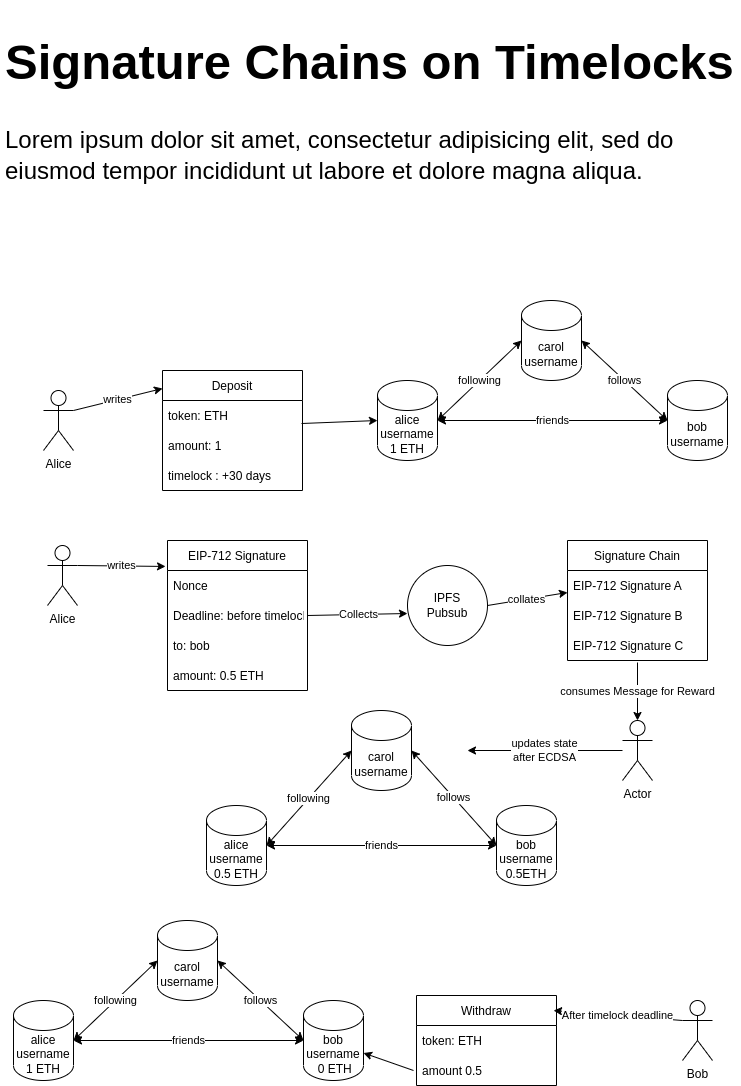

The diagram above was exported from draw.io. Its source (the exported page's mxGraphModel, read from the mxfile embedded in the PNG):
<mxGraphModel dx="2585" dy="1233" grid="1" gridSize="10" guides="1" tooltips="1" connect="1" arrows="1" fold="1" page="1" pageScale="1" pageWidth="827" pageHeight="1169" math="0" shadow="0">
  <root>
    <mxCell id="0" />
    <mxCell id="1" parent="0" />
    <mxCell id="Bp7cbRt7Uy9M9-i7wdpR-1" value="Alice&lt;br&gt;" style="shape=umlActor;verticalLabelPosition=bottom;verticalAlign=top;html=1;outlineConnect=0;" vertex="1" parent="1">
      <mxGeometry x="87" y="410" width="30" height="60" as="geometry" />
    </mxCell>
    <mxCell id="Bp7cbRt7Uy9M9-i7wdpR-3" value="alice&lt;br&gt;username&lt;br&gt;1 ETH" style="shape=cylinder3;whiteSpace=wrap;html=1;boundedLbl=1;backgroundOutline=1;size=15;" vertex="1" parent="1">
      <mxGeometry x="421" y="400" width="60" height="80" as="geometry" />
    </mxCell>
    <mxCell id="Bp7cbRt7Uy9M9-i7wdpR-4" value="carol&lt;br&gt;username" style="shape=cylinder3;whiteSpace=wrap;html=1;boundedLbl=1;backgroundOutline=1;size=15;" vertex="1" parent="1">
      <mxGeometry x="565" y="320" width="60" height="80" as="geometry" />
    </mxCell>
    <mxCell id="Bp7cbRt7Uy9M9-i7wdpR-5" value="bob&lt;br&gt;username" style="shape=cylinder3;whiteSpace=wrap;html=1;boundedLbl=1;backgroundOutline=1;size=15;" vertex="1" parent="1">
      <mxGeometry x="711" y="400" width="60" height="80" as="geometry" />
    </mxCell>
    <mxCell id="Bp7cbRt7Uy9M9-i7wdpR-10" value="following" style="endArrow=classic;startArrow=classic;html=1;rounded=0;exitX=1;exitY=0.5;exitDx=0;exitDy=0;exitPerimeter=0;entryX=0;entryY=0.5;entryDx=0;entryDy=0;entryPerimeter=0;" edge="1" parent="1" source="Bp7cbRt7Uy9M9-i7wdpR-3" target="Bp7cbRt7Uy9M9-i7wdpR-4">
      <mxGeometry width="50" height="50" relative="1" as="geometry">
        <mxPoint x="511" y="440" as="sourcePoint" />
        <mxPoint x="561" y="390" as="targetPoint" />
      </mxGeometry>
    </mxCell>
    <mxCell id="Bp7cbRt7Uy9M9-i7wdpR-11" value="follows" style="endArrow=classic;startArrow=classic;html=1;rounded=0;exitX=1;exitY=0.5;exitDx=0;exitDy=0;exitPerimeter=0;entryX=0;entryY=0.5;entryDx=0;entryDy=0;entryPerimeter=0;" edge="1" parent="1" source="Bp7cbRt7Uy9M9-i7wdpR-4" target="Bp7cbRt7Uy9M9-i7wdpR-5">
      <mxGeometry width="50" height="50" relative="1" as="geometry">
        <mxPoint x="641" y="460" as="sourcePoint" />
        <mxPoint x="691" y="410" as="targetPoint" />
      </mxGeometry>
    </mxCell>
    <mxCell id="Bp7cbRt7Uy9M9-i7wdpR-12" value="friends" style="endArrow=classic;startArrow=classic;html=1;rounded=0;exitX=1;exitY=0.5;exitDx=0;exitDy=0;exitPerimeter=0;entryX=0;entryY=0.5;entryDx=0;entryDy=0;entryPerimeter=0;" edge="1" parent="1" source="Bp7cbRt7Uy9M9-i7wdpR-3" target="Bp7cbRt7Uy9M9-i7wdpR-5">
      <mxGeometry width="50" height="50" relative="1" as="geometry">
        <mxPoint x="581" y="530" as="sourcePoint" />
        <mxPoint x="631" y="480" as="targetPoint" />
      </mxGeometry>
    </mxCell>
    <mxCell id="Bp7cbRt7Uy9M9-i7wdpR-16" value="Alice&lt;br&gt;" style="shape=umlActor;verticalLabelPosition=bottom;verticalAlign=top;html=1;outlineConnect=0;" vertex="1" parent="1">
      <mxGeometry x="91" y="565" width="30" height="60" as="geometry" />
    </mxCell>
    <mxCell id="Bp7cbRt7Uy9M9-i7wdpR-17" value="alice&lt;br&gt;username&lt;br&gt;1 ETH" style="shape=cylinder3;whiteSpace=wrap;html=1;boundedLbl=1;backgroundOutline=1;size=15;" vertex="1" parent="1">
      <mxGeometry x="57" y="1020" width="60" height="80" as="geometry" />
    </mxCell>
    <mxCell id="Bp7cbRt7Uy9M9-i7wdpR-18" value="carol&lt;br&gt;username" style="shape=cylinder3;whiteSpace=wrap;html=1;boundedLbl=1;backgroundOutline=1;size=15;" vertex="1" parent="1">
      <mxGeometry x="201" y="940" width="60" height="80" as="geometry" />
    </mxCell>
    <mxCell id="Bp7cbRt7Uy9M9-i7wdpR-19" value="bob&lt;br&gt;username&lt;br&gt;&amp;nbsp;0 ETH" style="shape=cylinder3;whiteSpace=wrap;html=1;boundedLbl=1;backgroundOutline=1;size=15;" vertex="1" parent="1">
      <mxGeometry x="347" y="1020" width="60" height="80" as="geometry" />
    </mxCell>
    <mxCell id="Bp7cbRt7Uy9M9-i7wdpR-20" value="following" style="endArrow=classic;startArrow=classic;html=1;rounded=0;exitX=1;exitY=0.5;exitDx=0;exitDy=0;exitPerimeter=0;entryX=0;entryY=0.5;entryDx=0;entryDy=0;entryPerimeter=0;" edge="1" parent="1" source="Bp7cbRt7Uy9M9-i7wdpR-17" target="Bp7cbRt7Uy9M9-i7wdpR-18">
      <mxGeometry width="50" height="50" relative="1" as="geometry">
        <mxPoint x="147" y="1060" as="sourcePoint" />
        <mxPoint x="197" y="1010" as="targetPoint" />
      </mxGeometry>
    </mxCell>
    <mxCell id="Bp7cbRt7Uy9M9-i7wdpR-21" value="follows" style="endArrow=classic;startArrow=classic;html=1;rounded=0;exitX=1;exitY=0.5;exitDx=0;exitDy=0;exitPerimeter=0;entryX=0;entryY=0.5;entryDx=0;entryDy=0;entryPerimeter=0;" edge="1" parent="1" source="Bp7cbRt7Uy9M9-i7wdpR-18" target="Bp7cbRt7Uy9M9-i7wdpR-19">
      <mxGeometry width="50" height="50" relative="1" as="geometry">
        <mxPoint x="277" y="1080" as="sourcePoint" />
        <mxPoint x="327" y="1030" as="targetPoint" />
      </mxGeometry>
    </mxCell>
    <mxCell id="Bp7cbRt7Uy9M9-i7wdpR-22" value="friends" style="endArrow=classic;startArrow=classic;html=1;rounded=0;exitX=1;exitY=0.5;exitDx=0;exitDy=0;exitPerimeter=0;entryX=0;entryY=0.5;entryDx=0;entryDy=0;entryPerimeter=0;" edge="1" parent="1" source="Bp7cbRt7Uy9M9-i7wdpR-17" target="Bp7cbRt7Uy9M9-i7wdpR-19">
      <mxGeometry width="50" height="50" relative="1" as="geometry">
        <mxPoint x="217" y="1150" as="sourcePoint" />
        <mxPoint x="267" y="1100" as="targetPoint" />
      </mxGeometry>
    </mxCell>
    <mxCell id="Bp7cbRt7Uy9M9-i7wdpR-24" value="IPFS&lt;br&gt;Pubsub" style="ellipse;whiteSpace=wrap;html=1;aspect=fixed;" vertex="1" parent="1">
      <mxGeometry x="451" y="585" width="80" height="80" as="geometry" />
    </mxCell>
    <mxCell id="Bp7cbRt7Uy9M9-i7wdpR-25" value="EIP-712 Signature" style="swimlane;fontStyle=0;childLayout=stackLayout;horizontal=1;startSize=30;horizontalStack=0;resizeParent=1;resizeParentMax=0;resizeLast=0;collapsible=1;marginBottom=0;" vertex="1" parent="1">
      <mxGeometry x="211" y="560" width="140" height="150" as="geometry" />
    </mxCell>
    <mxCell id="Bp7cbRt7Uy9M9-i7wdpR-26" value="Nonce" style="text;strokeColor=none;fillColor=none;align=left;verticalAlign=middle;spacingLeft=4;spacingRight=4;overflow=hidden;points=[[0,0.5],[1,0.5]];portConstraint=eastwest;rotatable=0;" vertex="1" parent="Bp7cbRt7Uy9M9-i7wdpR-25">
      <mxGeometry y="30" width="140" height="30" as="geometry" />
    </mxCell>
    <mxCell id="Bp7cbRt7Uy9M9-i7wdpR-29" value="Deadline: before timelock" style="text;strokeColor=none;fillColor=none;align=left;verticalAlign=middle;spacingLeft=4;spacingRight=4;overflow=hidden;points=[[0,0.5],[1,0.5]];portConstraint=eastwest;rotatable=0;" vertex="1" parent="Bp7cbRt7Uy9M9-i7wdpR-25">
      <mxGeometry y="60" width="140" height="30" as="geometry" />
    </mxCell>
    <mxCell id="Bp7cbRt7Uy9M9-i7wdpR-27" value="to: bob" style="text;strokeColor=none;fillColor=none;align=left;verticalAlign=middle;spacingLeft=4;spacingRight=4;overflow=hidden;points=[[0,0.5],[1,0.5]];portConstraint=eastwest;rotatable=0;" vertex="1" parent="Bp7cbRt7Uy9M9-i7wdpR-25">
      <mxGeometry y="90" width="140" height="30" as="geometry" />
    </mxCell>
    <mxCell id="Bp7cbRt7Uy9M9-i7wdpR-28" value="amount: 0.5 ETH" style="text;strokeColor=none;fillColor=none;align=left;verticalAlign=middle;spacingLeft=4;spacingRight=4;overflow=hidden;points=[[0,0.5],[1,0.5]];portConstraint=eastwest;rotatable=0;" vertex="1" parent="Bp7cbRt7Uy9M9-i7wdpR-25">
      <mxGeometry y="120" width="140" height="30" as="geometry" />
    </mxCell>
    <mxCell id="Bp7cbRt7Uy9M9-i7wdpR-30" value="writes" style="endArrow=classic;html=1;rounded=0;exitX=1;exitY=0.3333333333333333;exitDx=0;exitDy=0;exitPerimeter=0;entryX=-0.014;entryY=0.173;entryDx=0;entryDy=0;entryPerimeter=0;" edge="1" parent="1" source="Bp7cbRt7Uy9M9-i7wdpR-16" target="Bp7cbRt7Uy9M9-i7wdpR-25">
      <mxGeometry width="50" height="50" relative="1" as="geometry">
        <mxPoint x="131" y="625" as="sourcePoint" />
        <mxPoint x="181" y="575" as="targetPoint" />
      </mxGeometry>
    </mxCell>
    <mxCell id="Bp7cbRt7Uy9M9-i7wdpR-31" value="Collects" style="endArrow=classic;html=1;rounded=0;exitX=1;exitY=0.5;exitDx=0;exitDy=0;entryX=0;entryY=0.6;entryDx=0;entryDy=0;entryPerimeter=0;" edge="1" parent="1" source="Bp7cbRt7Uy9M9-i7wdpR-29" target="Bp7cbRt7Uy9M9-i7wdpR-24">
      <mxGeometry width="50" height="50" relative="1" as="geometry">
        <mxPoint x="391" y="665" as="sourcePoint" />
        <mxPoint x="441" y="615" as="targetPoint" />
      </mxGeometry>
    </mxCell>
    <mxCell id="Bp7cbRt7Uy9M9-i7wdpR-32" value="Signature Chain" style="swimlane;fontStyle=0;childLayout=stackLayout;horizontal=1;startSize=30;horizontalStack=0;resizeParent=1;resizeParentMax=0;resizeLast=0;collapsible=1;marginBottom=0;" vertex="1" parent="1">
      <mxGeometry x="611" y="560" width="140" height="120" as="geometry" />
    </mxCell>
    <mxCell id="Bp7cbRt7Uy9M9-i7wdpR-33" value="EIP-712 Signature A" style="text;strokeColor=none;fillColor=none;align=left;verticalAlign=middle;spacingLeft=4;spacingRight=4;overflow=hidden;points=[[0,0.5],[1,0.5]];portConstraint=eastwest;rotatable=0;" vertex="1" parent="Bp7cbRt7Uy9M9-i7wdpR-32">
      <mxGeometry y="30" width="140" height="30" as="geometry" />
    </mxCell>
    <mxCell id="Bp7cbRt7Uy9M9-i7wdpR-34" value="EIP-712 Signature B" style="text;strokeColor=none;fillColor=none;align=left;verticalAlign=middle;spacingLeft=4;spacingRight=4;overflow=hidden;points=[[0,0.5],[1,0.5]];portConstraint=eastwest;rotatable=0;" vertex="1" parent="Bp7cbRt7Uy9M9-i7wdpR-32">
      <mxGeometry y="60" width="140" height="30" as="geometry" />
    </mxCell>
    <mxCell id="Bp7cbRt7Uy9M9-i7wdpR-35" value="EIP-712 Signature C" style="text;strokeColor=none;fillColor=none;align=left;verticalAlign=middle;spacingLeft=4;spacingRight=4;overflow=hidden;points=[[0,0.5],[1,0.5]];portConstraint=eastwest;rotatable=0;" vertex="1" parent="Bp7cbRt7Uy9M9-i7wdpR-32">
      <mxGeometry y="90" width="140" height="30" as="geometry" />
    </mxCell>
    <mxCell id="Bp7cbRt7Uy9M9-i7wdpR-36" value="collates" style="endArrow=classic;html=1;rounded=0;exitX=1;exitY=0.5;exitDx=0;exitDy=0;entryX=0;entryY=0.733;entryDx=0;entryDy=0;entryPerimeter=0;" edge="1" parent="1" source="Bp7cbRt7Uy9M9-i7wdpR-24" target="Bp7cbRt7Uy9M9-i7wdpR-33">
      <mxGeometry width="50" height="50" relative="1" as="geometry">
        <mxPoint x="401" y="535" as="sourcePoint" />
        <mxPoint x="451" y="485" as="targetPoint" />
      </mxGeometry>
    </mxCell>
    <mxCell id="Bp7cbRt7Uy9M9-i7wdpR-37" value="alice&lt;br&gt;username&lt;br&gt;0.5 ETH" style="shape=cylinder3;whiteSpace=wrap;html=1;boundedLbl=1;backgroundOutline=1;size=15;" vertex="1" parent="1">
      <mxGeometry x="250" y="825" width="60" height="80" as="geometry" />
    </mxCell>
    <mxCell id="Bp7cbRt7Uy9M9-i7wdpR-38" value="carol&lt;br&gt;username" style="shape=cylinder3;whiteSpace=wrap;html=1;boundedLbl=1;backgroundOutline=1;size=15;" vertex="1" parent="1">
      <mxGeometry x="395" y="730" width="60" height="80" as="geometry" />
    </mxCell>
    <mxCell id="Bp7cbRt7Uy9M9-i7wdpR-39" value="bob&lt;br&gt;username&lt;br&gt;0.5ETH" style="shape=cylinder3;whiteSpace=wrap;html=1;boundedLbl=1;backgroundOutline=1;size=15;" vertex="1" parent="1">
      <mxGeometry x="540" y="825" width="60" height="80" as="geometry" />
    </mxCell>
    <mxCell id="Bp7cbRt7Uy9M9-i7wdpR-40" value="following" style="endArrow=classic;startArrow=classic;html=1;rounded=0;exitX=1;exitY=0.5;exitDx=0;exitDy=0;exitPerimeter=0;entryX=0;entryY=0.5;entryDx=0;entryDy=0;entryPerimeter=0;" edge="1" parent="1" source="Bp7cbRt7Uy9M9-i7wdpR-37" target="Bp7cbRt7Uy9M9-i7wdpR-38">
      <mxGeometry width="50" height="50" relative="1" as="geometry">
        <mxPoint x="340" y="865" as="sourcePoint" />
        <mxPoint x="390" y="815" as="targetPoint" />
      </mxGeometry>
    </mxCell>
    <mxCell id="Bp7cbRt7Uy9M9-i7wdpR-41" value="follows" style="endArrow=classic;startArrow=classic;html=1;rounded=0;exitX=1;exitY=0.5;exitDx=0;exitDy=0;exitPerimeter=0;entryX=0;entryY=0.5;entryDx=0;entryDy=0;entryPerimeter=0;" edge="1" parent="1" source="Bp7cbRt7Uy9M9-i7wdpR-38" target="Bp7cbRt7Uy9M9-i7wdpR-39">
      <mxGeometry width="50" height="50" relative="1" as="geometry">
        <mxPoint x="470" y="885" as="sourcePoint" />
        <mxPoint x="520" y="835" as="targetPoint" />
      </mxGeometry>
    </mxCell>
    <mxCell id="Bp7cbRt7Uy9M9-i7wdpR-42" value="friends" style="endArrow=classic;startArrow=classic;html=1;rounded=0;exitX=1;exitY=0.5;exitDx=0;exitDy=0;exitPerimeter=0;entryX=0;entryY=0.5;entryDx=0;entryDy=0;entryPerimeter=0;" edge="1" parent="1" source="Bp7cbRt7Uy9M9-i7wdpR-37" target="Bp7cbRt7Uy9M9-i7wdpR-39">
      <mxGeometry width="50" height="50" relative="1" as="geometry">
        <mxPoint x="410" y="955" as="sourcePoint" />
        <mxPoint x="460" y="905" as="targetPoint" />
      </mxGeometry>
    </mxCell>
    <mxCell id="Bp7cbRt7Uy9M9-i7wdpR-43" value="Actor" style="shape=umlActor;verticalLabelPosition=bottom;verticalAlign=top;html=1;outlineConnect=0;" vertex="1" parent="1">
      <mxGeometry x="666" y="740" width="30" height="60" as="geometry" />
    </mxCell>
    <mxCell id="Bp7cbRt7Uy9M9-i7wdpR-44" value="consumes Message for Reward" style="endArrow=classic;html=1;rounded=0;exitX=0.5;exitY=1.067;exitDx=0;exitDy=0;exitPerimeter=0;" edge="1" parent="1" source="Bp7cbRt7Uy9M9-i7wdpR-35" target="Bp7cbRt7Uy9M9-i7wdpR-43">
      <mxGeometry width="50" height="50" relative="1" as="geometry">
        <mxPoint x="401" y="855" as="sourcePoint" />
        <mxPoint x="451" y="805" as="targetPoint" />
      </mxGeometry>
    </mxCell>
    <mxCell id="Bp7cbRt7Uy9M9-i7wdpR-45" value="updates state&lt;br&gt;after ECDSA" style="endArrow=classic;html=1;rounded=0;" edge="1" parent="1" source="Bp7cbRt7Uy9M9-i7wdpR-43">
      <mxGeometry width="50" height="50" relative="1" as="geometry">
        <mxPoint x="401" y="855" as="sourcePoint" />
        <mxPoint x="511" y="770" as="targetPoint" />
      </mxGeometry>
    </mxCell>
    <mxCell id="Bp7cbRt7Uy9M9-i7wdpR-46" value="Deposit" style="swimlane;fontStyle=0;childLayout=stackLayout;horizontal=1;startSize=30;horizontalStack=0;resizeParent=1;resizeParentMax=0;resizeLast=0;collapsible=1;marginBottom=0;" vertex="1" parent="1">
      <mxGeometry x="206" y="390" width="140" height="120" as="geometry" />
    </mxCell>
    <mxCell id="Bp7cbRt7Uy9M9-i7wdpR-47" value="token: ETH" style="text;strokeColor=none;fillColor=none;align=left;verticalAlign=middle;spacingLeft=4;spacingRight=4;overflow=hidden;points=[[0,0.5],[1,0.5]];portConstraint=eastwest;rotatable=0;" vertex="1" parent="Bp7cbRt7Uy9M9-i7wdpR-46">
      <mxGeometry y="30" width="140" height="30" as="geometry" />
    </mxCell>
    <mxCell id="Bp7cbRt7Uy9M9-i7wdpR-48" value="amount: 1" style="text;strokeColor=none;fillColor=none;align=left;verticalAlign=middle;spacingLeft=4;spacingRight=4;overflow=hidden;points=[[0,0.5],[1,0.5]];portConstraint=eastwest;rotatable=0;" vertex="1" parent="Bp7cbRt7Uy9M9-i7wdpR-46">
      <mxGeometry y="60" width="140" height="30" as="geometry" />
    </mxCell>
    <mxCell id="Bp7cbRt7Uy9M9-i7wdpR-49" value="timelock : +30 days" style="text;strokeColor=none;fillColor=none;align=left;verticalAlign=middle;spacingLeft=4;spacingRight=4;overflow=hidden;points=[[0,0.5],[1,0.5]];portConstraint=eastwest;rotatable=0;" vertex="1" parent="Bp7cbRt7Uy9M9-i7wdpR-46">
      <mxGeometry y="90" width="140" height="30" as="geometry" />
    </mxCell>
    <mxCell id="Bp7cbRt7Uy9M9-i7wdpR-51" value="writes" style="endArrow=classic;html=1;rounded=0;exitX=1;exitY=0.3333333333333333;exitDx=0;exitDy=0;exitPerimeter=0;entryX=0;entryY=0.15;entryDx=0;entryDy=0;entryPerimeter=0;" edge="1" parent="1" source="Bp7cbRt7Uy9M9-i7wdpR-1" target="Bp7cbRt7Uy9M9-i7wdpR-46">
      <mxGeometry width="50" height="50" relative="1" as="geometry">
        <mxPoint x="147" y="470" as="sourcePoint" />
        <mxPoint x="197" y="420" as="targetPoint" />
      </mxGeometry>
    </mxCell>
    <mxCell id="Bp7cbRt7Uy9M9-i7wdpR-52" value="" style="endArrow=classic;html=1;rounded=0;exitX=0.993;exitY=0.767;exitDx=0;exitDy=0;exitPerimeter=0;entryX=0;entryY=0.5;entryDx=0;entryDy=0;entryPerimeter=0;" edge="1" parent="1" source="Bp7cbRt7Uy9M9-i7wdpR-47" target="Bp7cbRt7Uy9M9-i7wdpR-3">
      <mxGeometry width="50" height="50" relative="1" as="geometry">
        <mxPoint x="377" y="420" as="sourcePoint" />
        <mxPoint x="427" y="370" as="targetPoint" />
      </mxGeometry>
    </mxCell>
    <mxCell id="Bp7cbRt7Uy9M9-i7wdpR-53" value="Bob" style="shape=umlActor;verticalLabelPosition=bottom;verticalAlign=top;html=1;outlineConnect=0;" vertex="1" parent="1">
      <mxGeometry x="726" y="1020" width="30" height="60" as="geometry" />
    </mxCell>
    <mxCell id="Bp7cbRt7Uy9M9-i7wdpR-54" value="Withdraw" style="swimlane;fontStyle=0;childLayout=stackLayout;horizontal=1;startSize=30;horizontalStack=0;resizeParent=1;resizeParentMax=0;resizeLast=0;collapsible=1;marginBottom=0;" vertex="1" parent="1">
      <mxGeometry x="460" y="1015" width="140" height="90" as="geometry" />
    </mxCell>
    <mxCell id="Bp7cbRt7Uy9M9-i7wdpR-59" value="" style="endArrow=classic;html=1;rounded=0;entryX=1;entryY=0;entryDx=0;entryDy=52.5;entryPerimeter=0;" edge="1" parent="Bp7cbRt7Uy9M9-i7wdpR-54" target="Bp7cbRt7Uy9M9-i7wdpR-19">
      <mxGeometry width="50" height="50" relative="1" as="geometry">
        <mxPoint x="-3" y="75" as="sourcePoint" />
        <mxPoint x="47" y="25" as="targetPoint" />
      </mxGeometry>
    </mxCell>
    <mxCell id="Bp7cbRt7Uy9M9-i7wdpR-55" value="token: ETH" style="text;strokeColor=none;fillColor=none;align=left;verticalAlign=middle;spacingLeft=4;spacingRight=4;overflow=hidden;points=[[0,0.5],[1,0.5]];portConstraint=eastwest;rotatable=0;" vertex="1" parent="Bp7cbRt7Uy9M9-i7wdpR-54">
      <mxGeometry y="30" width="140" height="30" as="geometry" />
    </mxCell>
    <mxCell id="Bp7cbRt7Uy9M9-i7wdpR-56" value="amount 0.5" style="text;strokeColor=none;fillColor=none;align=left;verticalAlign=middle;spacingLeft=4;spacingRight=4;overflow=hidden;points=[[0,0.5],[1,0.5]];portConstraint=eastwest;rotatable=0;" vertex="1" parent="Bp7cbRt7Uy9M9-i7wdpR-54">
      <mxGeometry y="60" width="140" height="30" as="geometry" />
    </mxCell>
    <mxCell id="Bp7cbRt7Uy9M9-i7wdpR-58" value="After timelock deadline" style="endArrow=classic;html=1;rounded=0;entryX=0.979;entryY=0.167;entryDx=0;entryDy=0;entryPerimeter=0;exitX=0;exitY=0.3333333333333333;exitDx=0;exitDy=0;exitPerimeter=0;" edge="1" parent="1" source="Bp7cbRt7Uy9M9-i7wdpR-53" target="Bp7cbRt7Uy9M9-i7wdpR-54">
      <mxGeometry width="50" height="50" relative="1" as="geometry">
        <mxPoint x="657" y="1080" as="sourcePoint" />
        <mxPoint x="707" y="1030" as="targetPoint" />
      </mxGeometry>
    </mxCell>
    <mxCell id="Bp7cbRt7Uy9M9-i7wdpR-62" value="&lt;h1 style=&quot;font-size: 49px;&quot;&gt;&lt;font style=&quot;font-size: 49px;&quot;&gt;Signature Chains on Timelocks&lt;/font&gt;&lt;/h1&gt;&lt;p style=&quot;&quot;&gt;&lt;font style=&quot;font-size: 24px;&quot;&gt;Lorem ipsum dolor sit amet, consectetur adipisicing elit, sed do eiusmod tempor incididunt ut labore et dolore magna aliqua.&lt;/font&gt;&lt;/p&gt;" style="text;html=1;strokeColor=none;fillColor=none;spacing=5;spacingTop=-20;whiteSpace=wrap;overflow=hidden;rounded=0;fontSize=25;" vertex="1" parent="1">
      <mxGeometry x="44" y="30" width="740" height="220" as="geometry" />
    </mxCell>
  </root>
</mxGraphModel>